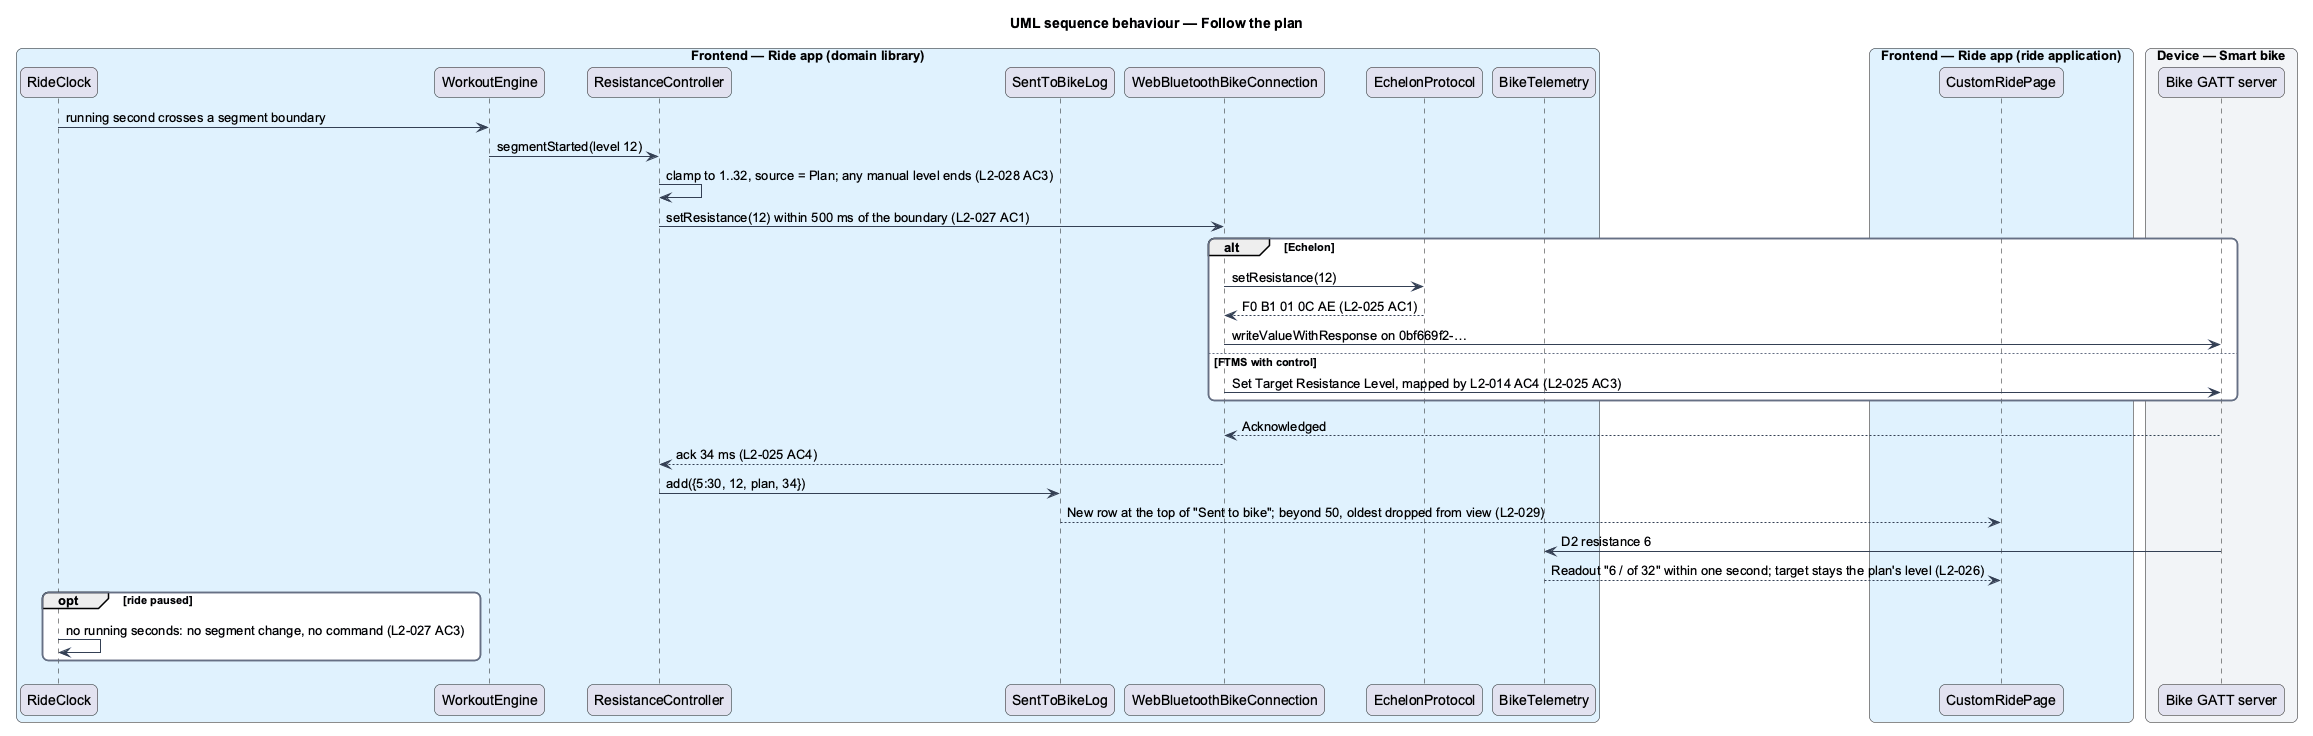

The diagram above was rendered by PlantUML. Its source (embedded in the PNG):
@startuml
title UML sequence behaviour — Follow the plan
skinparam backgroundColor #FFFFFF
skinparam shadowing false
skinparam roundcorner 12
skinparam defaultFontName Arial
skinparam ArrowColor #344054
skinparam rectangle {
  BorderColor #344054
  FontColor #101828
}
skinparam package {
  BorderColor #667085
  FontColor #101828
  BackgroundColor #F9FAFB
}
box "Frontend — Ride app (domain library)" #E0F2FE
  participant "RideClock" as clock
  participant "WorkoutEngine" as engine
  participant "ResistanceController" as ctrl
  participant "SentToBikeLog" as sent
  participant "WebBluetoothBikeConnection" as conn
  participant "EchelonProtocol" as proto
  participant "BikeTelemetry" as tele
end box
box "Frontend — Ride app (ride application)" #E0F2FE
  participant "CustomRidePage" as page
end box
box "Device — Smart bike" #F2F4F7
  participant "Bike GATT server" as bike
end box
clock -> engine : running second crosses a segment boundary
engine -> ctrl : segmentStarted(level 12)
ctrl -> ctrl : clamp to 1..32, source = Plan; any manual level ends (L2-028 AC3)
ctrl -> conn : setResistance(12) within 500 ms of the boundary (L2-027 AC1)
alt Echelon
  conn -> proto : setResistance(12)
  proto --> conn : F0 B1 01 0C AE (L2-025 AC1)
  conn -> bike : writeValueWithResponse on 0bf669f2-…
else FTMS with control
  conn -> bike : Set Target Resistance Level, mapped by L2-014 AC4 (L2-025 AC3)
end
bike --> conn : Acknowledged
conn --> ctrl : ack 34 ms (L2-025 AC4)
ctrl -> sent : add({5:30, 12, plan, 34})
sent --> page : New row at the top of "Sent to bike"; beyond 50, oldest dropped from view (L2-029)
bike -> tele : D2 resistance 6
tele --> page : Readout "6 / of 32" within one second; target stays the plan's level (L2-026)
opt ride paused
  clock -> clock : no running seconds: no segment change, no command (L2-027 AC3)
end
@enduml